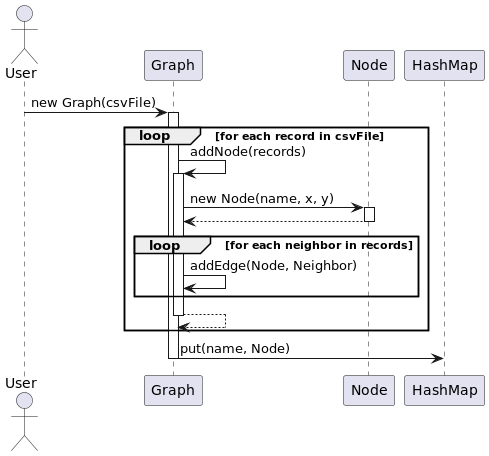

The diagram above was rendered by PlantUML. Its source (embedded in the PNG):
@startuml
actor User
participant "Graph" as G
participant "Node" as N
participant "HashMap" as HM

User -> G : new Graph(csvFile)
activate G

loop for each record in csvFile
    G -> G : addNode(records)
    activate G
    G -> N : new Node(name, x, y)
    activate N
    N --> G
    deactivate N
    
    loop for each neighbor in records
        G -> G : addEdge(Node, Neighbor)
    end
    G --> G
    deactivate G
end

G -> HM : put(name, Node)
deactivate G
@enduml